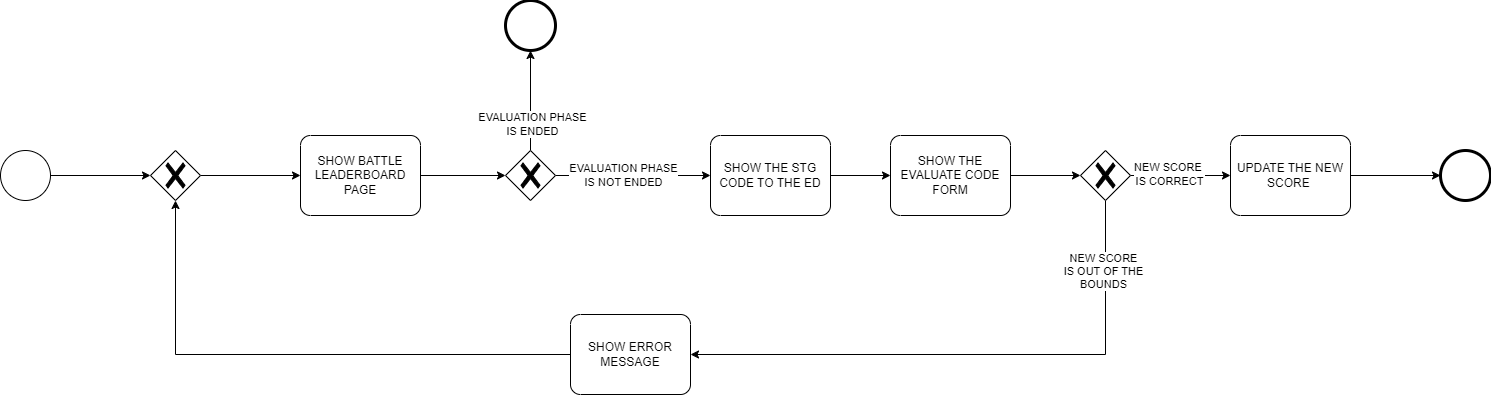

The diagram above was exported from draw.io. Its source (the exported page's mxGraphModel, read from the mxfile embedded in the PNG):
<mxGraphModel dx="1500" dy="827" grid="1" gridSize="10" guides="1" tooltips="1" connect="1" arrows="1" fold="1" page="1" pageScale="1" pageWidth="1169" pageHeight="827" math="0" shadow="0">
  <root>
    <mxCell id="0" />
    <mxCell id="1" parent="0" />
    <mxCell id="Km4LfYezjhwgbGc_0upw-5" style="edgeStyle=orthogonalEdgeStyle;rounded=0;orthogonalLoop=1;jettySize=auto;html=1;" parent="1" source="Km4LfYezjhwgbGc_0upw-1" target="Km4LfYezjhwgbGc_0upw-4" edge="1">
      <mxGeometry relative="1" as="geometry" />
    </mxCell>
    <mxCell id="Km4LfYezjhwgbGc_0upw-1" value="" style="points=[[0.145,0.145,0],[0.5,0,0],[0.855,0.145,0],[1,0.5,0],[0.855,0.855,0],[0.5,1,0],[0.145,0.855,0],[0,0.5,0]];shape=mxgraph.bpmn.event;html=1;verticalLabelPosition=bottom;labelBackgroundColor=#ffffff;verticalAlign=top;align=center;perimeter=ellipsePerimeter;outlineConnect=0;aspect=fixed;outline=standard;symbol=general;" parent="1" vertex="1">
      <mxGeometry x="80" y="170" width="50" height="50" as="geometry" />
    </mxCell>
    <mxCell id="Km4LfYezjhwgbGc_0upw-2" value="SHOW BATTLE LEADERBOARD PAGE" style="points=[[0.25,0,0],[0.5,0,0],[0.75,0,0],[1,0.25,0],[1,0.5,0],[1,0.75,0],[0.75,1,0],[0.5,1,0],[0.25,1,0],[0,0.75,0],[0,0.5,0],[0,0.25,0]];shape=mxgraph.bpmn.task;whiteSpace=wrap;rectStyle=rounded;size=10;html=1;container=1;expand=0;collapsible=0;taskMarker=abstract;" parent="1" vertex="1">
      <mxGeometry x="380" y="155" width="120" height="80" as="geometry" />
    </mxCell>
    <mxCell id="Km4LfYezjhwgbGc_0upw-6" style="edgeStyle=orthogonalEdgeStyle;rounded=0;orthogonalLoop=1;jettySize=auto;html=1;exitX=1;exitY=0.5;exitDx=0;exitDy=0;exitPerimeter=0;" parent="1" source="Km4LfYezjhwgbGc_0upw-4" target="Km4LfYezjhwgbGc_0upw-2" edge="1">
      <mxGeometry relative="1" as="geometry" />
    </mxCell>
    <mxCell id="Km4LfYezjhwgbGc_0upw-4" value="" style="points=[[0.25,0.25,0],[0.5,0,0],[0.75,0.25,0],[1,0.5,0],[0.75,0.75,0],[0.5,1,0],[0.25,0.75,0],[0,0.5,0]];shape=mxgraph.bpmn.gateway2;html=1;verticalLabelPosition=bottom;labelBackgroundColor=#ffffff;verticalAlign=top;align=center;perimeter=rhombusPerimeter;outlineConnect=0;outline=none;symbol=none;gwType=exclusive;" parent="1" vertex="1">
      <mxGeometry x="230" y="170" width="50" height="50" as="geometry" />
    </mxCell>
    <mxCell id="Km4LfYezjhwgbGc_0upw-18" style="edgeStyle=orthogonalEdgeStyle;rounded=0;orthogonalLoop=1;jettySize=auto;html=1;exitX=1;exitY=0.5;exitDx=0;exitDy=0;exitPerimeter=0;" parent="1" source="Km4LfYezjhwgbGc_0upw-7" target="Km4LfYezjhwgbGc_0upw-17" edge="1">
      <mxGeometry relative="1" as="geometry" />
    </mxCell>
    <mxCell id="Km4LfYezjhwgbGc_0upw-7" value="SHOW THE STG CODE TO THE ED" style="points=[[0.25,0,0],[0.5,0,0],[0.75,0,0],[1,0.25,0],[1,0.5,0],[1,0.75,0],[0.75,1,0],[0.5,1,0],[0.25,1,0],[0,0.75,0],[0,0.5,0],[0,0.25,0]];shape=mxgraph.bpmn.task;whiteSpace=wrap;rectStyle=rounded;size=10;html=1;container=1;expand=0;collapsible=0;taskMarker=abstract;" parent="1" vertex="1">
      <mxGeometry x="790" y="155" width="120" height="80" as="geometry" />
    </mxCell>
    <mxCell id="Km4LfYezjhwgbGc_0upw-11" style="edgeStyle=orthogonalEdgeStyle;rounded=0;orthogonalLoop=1;jettySize=auto;html=1;exitX=1;exitY=0.5;exitDx=0;exitDy=0;exitPerimeter=0;" parent="1" source="Km4LfYezjhwgbGc_0upw-9" target="Km4LfYezjhwgbGc_0upw-7" edge="1">
      <mxGeometry relative="1" as="geometry" />
    </mxCell>
    <mxCell id="Km4LfYezjhwgbGc_0upw-16" value="EVALUATION PHASE&lt;br&gt;IS NOT ENDED" style="edgeLabel;html=1;align=center;verticalAlign=middle;resizable=0;points=[];" parent="Km4LfYezjhwgbGc_0upw-11" vertex="1" connectable="0">
      <mxGeometry x="-0.1381" y="1" relative="1" as="geometry">
        <mxPoint as="offset" />
      </mxGeometry>
    </mxCell>
    <mxCell id="Km4LfYezjhwgbGc_0upw-13" style="edgeStyle=orthogonalEdgeStyle;rounded=0;orthogonalLoop=1;jettySize=auto;html=1;exitX=0.5;exitY=0;exitDx=0;exitDy=0;exitPerimeter=0;" parent="1" source="Km4LfYezjhwgbGc_0upw-9" target="Km4LfYezjhwgbGc_0upw-14" edge="1">
      <mxGeometry relative="1" as="geometry">
        <mxPoint x="610" y="90" as="targetPoint" />
      </mxGeometry>
    </mxCell>
    <mxCell id="Km4LfYezjhwgbGc_0upw-15" value="EVALUATION PHASE&lt;br&gt;IS ENDED" style="edgeLabel;html=1;align=center;verticalAlign=middle;resizable=0;points=[];" parent="Km4LfYezjhwgbGc_0upw-13" vertex="1" connectable="0">
      <mxGeometry x="-0.452" y="-1" relative="1" as="geometry">
        <mxPoint as="offset" />
      </mxGeometry>
    </mxCell>
    <mxCell id="Km4LfYezjhwgbGc_0upw-9" value="" style="points=[[0.25,0.25,0],[0.5,0,0],[0.75,0.25,0],[1,0.5,0],[0.75,0.75,0],[0.5,1,0],[0.25,0.75,0],[0,0.5,0]];shape=mxgraph.bpmn.gateway2;html=1;verticalLabelPosition=bottom;labelBackgroundColor=#ffffff;verticalAlign=top;align=center;perimeter=rhombusPerimeter;outlineConnect=0;outline=none;symbol=none;gwType=exclusive;" parent="1" vertex="1">
      <mxGeometry x="585" y="170" width="50" height="50" as="geometry" />
    </mxCell>
    <mxCell id="Km4LfYezjhwgbGc_0upw-10" style="edgeStyle=orthogonalEdgeStyle;rounded=0;orthogonalLoop=1;jettySize=auto;html=1;exitX=1;exitY=0.5;exitDx=0;exitDy=0;exitPerimeter=0;entryX=0;entryY=0.5;entryDx=0;entryDy=0;entryPerimeter=0;" parent="1" source="Km4LfYezjhwgbGc_0upw-2" target="Km4LfYezjhwgbGc_0upw-9" edge="1">
      <mxGeometry relative="1" as="geometry" />
    </mxCell>
    <mxCell id="Km4LfYezjhwgbGc_0upw-14" value="" style="points=[[0.145,0.145,0],[0.5,0,0],[0.855,0.145,0],[1,0.5,0],[0.855,0.855,0],[0.5,1,0],[0.145,0.855,0],[0,0.5,0]];shape=mxgraph.bpmn.event;html=1;verticalLabelPosition=bottom;labelBackgroundColor=#ffffff;verticalAlign=top;align=center;perimeter=ellipsePerimeter;outlineConnect=0;aspect=fixed;outline=end;symbol=terminate2;" parent="1" vertex="1">
      <mxGeometry x="585" y="20" width="50" height="50" as="geometry" />
    </mxCell>
    <mxCell id="Km4LfYezjhwgbGc_0upw-20" style="edgeStyle=orthogonalEdgeStyle;rounded=0;orthogonalLoop=1;jettySize=auto;html=1;exitX=1;exitY=0.5;exitDx=0;exitDy=0;exitPerimeter=0;" parent="1" source="Km4LfYezjhwgbGc_0upw-17" target="Km4LfYezjhwgbGc_0upw-19" edge="1">
      <mxGeometry relative="1" as="geometry" />
    </mxCell>
    <mxCell id="Km4LfYezjhwgbGc_0upw-17" value="SHOW THE EVALUATE CODE FORM" style="points=[[0.25,0,0],[0.5,0,0],[0.75,0,0],[1,0.25,0],[1,0.5,0],[1,0.75,0],[0.75,1,0],[0.5,1,0],[0.25,1,0],[0,0.75,0],[0,0.5,0],[0,0.25,0]];shape=mxgraph.bpmn.task;whiteSpace=wrap;rectStyle=rounded;size=10;html=1;container=1;expand=0;collapsible=0;taskMarker=abstract;" parent="1" vertex="1">
      <mxGeometry x="970" y="155" width="120" height="80" as="geometry" />
    </mxCell>
    <mxCell id="Km4LfYezjhwgbGc_0upw-22" style="edgeStyle=orthogonalEdgeStyle;rounded=0;orthogonalLoop=1;jettySize=auto;html=1;exitX=0.5;exitY=1;exitDx=0;exitDy=0;exitPerimeter=0;entryX=1;entryY=0.5;entryDx=0;entryDy=0;entryPerimeter=0;" parent="1" source="Km4LfYezjhwgbGc_0upw-19" target="Km4LfYezjhwgbGc_0upw-23" edge="1">
      <mxGeometry relative="1" as="geometry">
        <mxPoint x="910" y="425" as="targetPoint" />
      </mxGeometry>
    </mxCell>
    <mxCell id="Km4LfYezjhwgbGc_0upw-25" value="NEW SCORE&lt;br&gt;IS OUT OF THE&lt;br&gt;BOUNDS" style="edgeLabel;html=1;align=center;verticalAlign=middle;resizable=0;points=[];" parent="Km4LfYezjhwgbGc_0upw-22" vertex="1" connectable="0">
      <mxGeometry x="-0.7515" y="-3" relative="1" as="geometry">
        <mxPoint as="offset" />
      </mxGeometry>
    </mxCell>
    <mxCell id="Km4LfYezjhwgbGc_0upw-27" style="edgeStyle=orthogonalEdgeStyle;rounded=0;orthogonalLoop=1;jettySize=auto;html=1;exitX=1;exitY=0.5;exitDx=0;exitDy=0;exitPerimeter=0;" parent="1" source="Km4LfYezjhwgbGc_0upw-19" target="Km4LfYezjhwgbGc_0upw-26" edge="1">
      <mxGeometry relative="1" as="geometry" />
    </mxCell>
    <mxCell id="Km4LfYezjhwgbGc_0upw-28" value="NEW SCORE&amp;nbsp;&lt;br&gt;IS CORRECT" style="edgeLabel;html=1;align=center;verticalAlign=middle;resizable=0;points=[];" parent="Km4LfYezjhwgbGc_0upw-27" vertex="1" connectable="0">
      <mxGeometry x="-0.2324" y="2" relative="1" as="geometry">
        <mxPoint as="offset" />
      </mxGeometry>
    </mxCell>
    <mxCell id="Km4LfYezjhwgbGc_0upw-19" value="" style="points=[[0.25,0.25,0],[0.5,0,0],[0.75,0.25,0],[1,0.5,0],[0.75,0.75,0],[0.5,1,0],[0.25,0.75,0],[0,0.5,0]];shape=mxgraph.bpmn.gateway2;html=1;verticalLabelPosition=bottom;labelBackgroundColor=#ffffff;verticalAlign=top;align=center;perimeter=rhombusPerimeter;outlineConnect=0;outline=none;symbol=none;gwType=exclusive;" parent="1" vertex="1">
      <mxGeometry x="1160" y="170" width="50" height="50" as="geometry" />
    </mxCell>
    <mxCell id="Km4LfYezjhwgbGc_0upw-23" value="SHOW ERROR MESSAGE" style="points=[[0.25,0,0],[0.5,0,0],[0.75,0,0],[1,0.25,0],[1,0.5,0],[1,0.75,0],[0.75,1,0],[0.5,1,0],[0.25,1,0],[0,0.75,0],[0,0.5,0],[0,0.25,0]];shape=mxgraph.bpmn.task;whiteSpace=wrap;rectStyle=rounded;size=10;html=1;container=1;expand=0;collapsible=0;taskMarker=abstract;" parent="1" vertex="1">
      <mxGeometry x="650" y="334" width="120" height="80" as="geometry" />
    </mxCell>
    <mxCell id="Km4LfYezjhwgbGc_0upw-24" style="edgeStyle=orthogonalEdgeStyle;rounded=0;orthogonalLoop=1;jettySize=auto;html=1;exitX=0;exitY=0.5;exitDx=0;exitDy=0;exitPerimeter=0;entryX=0.5;entryY=1;entryDx=0;entryDy=0;entryPerimeter=0;" parent="1" source="Km4LfYezjhwgbGc_0upw-23" target="Km4LfYezjhwgbGc_0upw-4" edge="1">
      <mxGeometry relative="1" as="geometry" />
    </mxCell>
    <mxCell id="Km4LfYezjhwgbGc_0upw-30" style="edgeStyle=orthogonalEdgeStyle;rounded=0;orthogonalLoop=1;jettySize=auto;html=1;exitX=1;exitY=0.5;exitDx=0;exitDy=0;exitPerimeter=0;" parent="1" source="Km4LfYezjhwgbGc_0upw-26" target="Km4LfYezjhwgbGc_0upw-29" edge="1">
      <mxGeometry relative="1" as="geometry" />
    </mxCell>
    <mxCell id="Km4LfYezjhwgbGc_0upw-26" value="UPDATE THE NEW SCORE&amp;nbsp;" style="points=[[0.25,0,0],[0.5,0,0],[0.75,0,0],[1,0.25,0],[1,0.5,0],[1,0.75,0],[0.75,1,0],[0.5,1,0],[0.25,1,0],[0,0.75,0],[0,0.5,0],[0,0.25,0]];shape=mxgraph.bpmn.task;whiteSpace=wrap;rectStyle=rounded;size=10;html=1;container=1;expand=0;collapsible=0;taskMarker=abstract;" parent="1" vertex="1">
      <mxGeometry x="1310" y="155" width="120" height="80" as="geometry" />
    </mxCell>
    <mxCell id="Km4LfYezjhwgbGc_0upw-29" value="" style="points=[[0.145,0.145,0],[0.5,0,0],[0.855,0.145,0],[1,0.5,0],[0.855,0.855,0],[0.5,1,0],[0.145,0.855,0],[0,0.5,0]];shape=mxgraph.bpmn.event;html=1;verticalLabelPosition=bottom;labelBackgroundColor=#ffffff;verticalAlign=top;align=center;perimeter=ellipsePerimeter;outlineConnect=0;aspect=fixed;outline=end;symbol=terminate2;" parent="1" vertex="1">
      <mxGeometry x="1520" y="170" width="50" height="50" as="geometry" />
    </mxCell>
  </root>
</mxGraphModel>